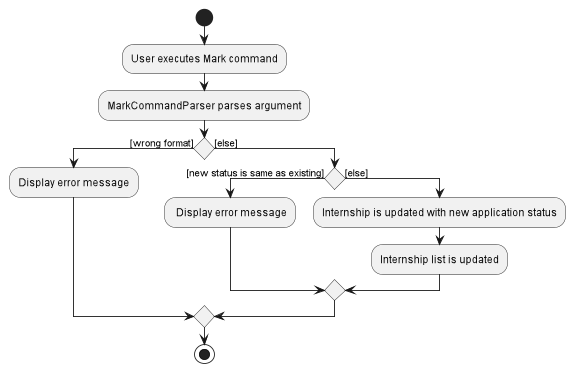

The diagram above was rendered by PlantUML. Its source (embedded in the PNG):
@startuml
scale 1.1
start
:User executes Mark command;
:MarkCommandParser parses argument;
if () then ([wrong format])
    :Display error message;
else ([else])
    if () then ([new status is same as existing])
        : Display error message;
    else ([else])
        :Internship is updated with new application status;
        :Internship list is updated;
    endif
endif
stop
@enduml